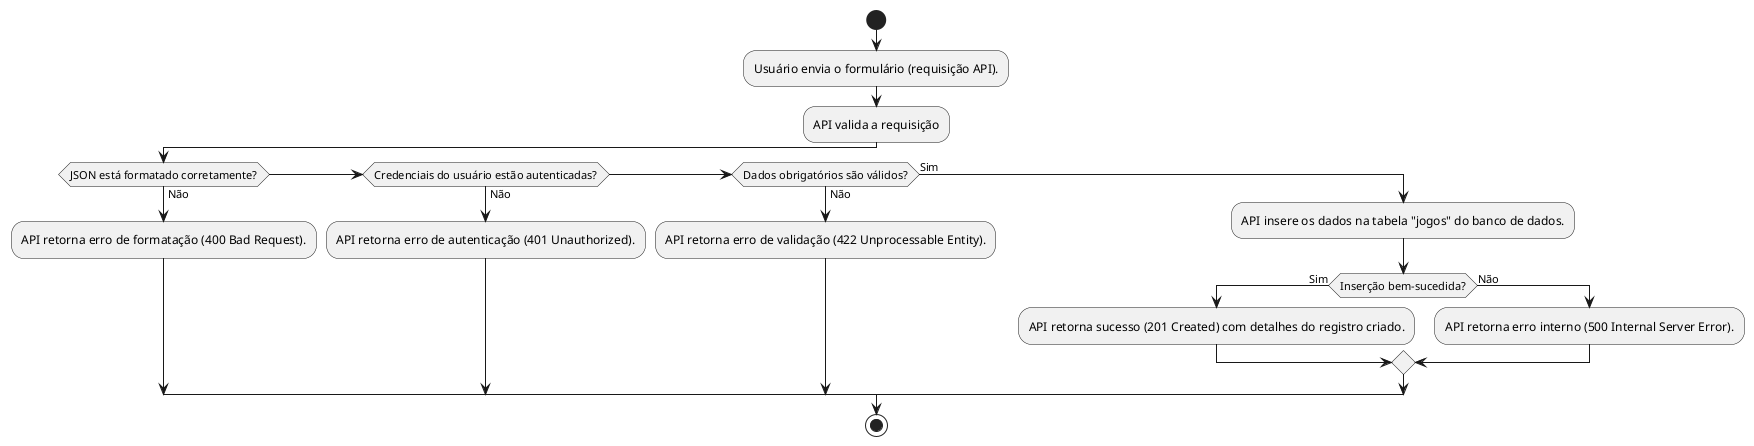

The diagram above was rendered by PlantUML. Its source (embedded in the PNG):
@startuml
start
:Usuário envia o formulário (requisição API).;
:API valida a requisição;
if (JSON está formatado corretamente?) then (Não)
    :API retorna erro de formatação (400 Bad Request).;
elseif (Credenciais do usuário estão autenticadas?) then (Não)
    :API retorna erro de autenticação (401 Unauthorized).;
elseif (Dados obrigatórios são válidos?) then (Não)
    :API retorna erro de validação (422 Unprocessable Entity).;
else (Sim)
    :API insere os dados na tabela "jogos" do banco de dados.;
    if (Inserção bem-sucedida?) then (Sim)
        :API retorna sucesso (201 Created) com detalhes do registro criado.;
    else (Não)
        :API retorna erro interno (500 Internal Server Error).;
    endif
endif
stop
@enduml